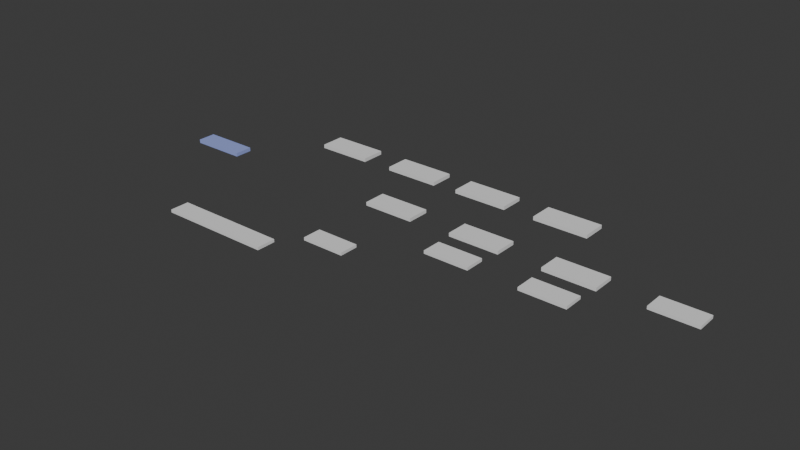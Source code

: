 # Source: sxema.blend  (saved by Blender 4.2.66; exported with 4.5.12 LTS)
import bpy
from mathutils import Matrix  # noqa: F401  (used for matrix-valued properties, if any)

bpy.ops.wm.read_factory_settings(use_empty=True)
scene = bpy.context.scene
scene.name = 'Scene'

# ---- collections
col_collection = bpy.data.collections.new('Collection'); scene.collection.children.link(col_collection)

# ---- materials (node trees are filled in below, after node groups)
mat_material = bpy.data.materials.new('Material')
mat_material.alpha_threshold = 0.0
mat_material.roughness = 0.5
mat_material.line_color = (0.0, 0.0, 0.0, 1.0)
mat_black_002 = bpy.data.materials.new('Black.002')

# ---- material node trees
mat_material.use_nodes = True; mat_material.node_tree.nodes.clear()
_N = mat_material.node_tree.nodes; _L = mat_material.node_tree.links
n0 = _N.new('ShaderNodeOutputMaterial'); n0.name = 'Material Output'; n0.location = (300, 300)
n1 = _N.new('ShaderNodeBsdfPrincipled'); n1.name = 'Principled BSDF'; n1.location = (10, 300)
n1.inputs[0].default_value = (0.3267, 0.3943, 0.8, 1.0)
n1.inputs[3].default_value = 1.45
_L.new(n1.outputs[0], n0.inputs[0])
n0.is_active_output = True

# ---- world
world_world = bpy.data.worlds.new('World'); scene.world = world_world
world_world.use_nodes = True; world_world.node_tree.nodes.clear()
_N = world_world.node_tree.nodes; _L = world_world.node_tree.links
n0 = _N.new('ShaderNodeOutputWorld'); n0.name = 'World Output'; n0.location = (300, 300)
n1 = _N.new('ShaderNodeBackground'); n1.name = 'Background'; n1.location = (10, 300)
n1.inputs[0].default_value = (0.05088, 0.05088, 0.05088, 1.0)
_L.new(n1.outputs[0], n0.inputs[0])
n0.is_active_output = True
world_world.color = (0.05088, 0.05088, 0.05088)
world_world.sun_shadow_jitter_overblur = 0.0

# ---- meshes
me_cube_001 = bpy.data.meshes.new('Cube.001')
me_cube_001.from_pydata([(-1.0, -1.0, -1.0), (-1.0, -1.0, 1.0), (-1.0, 1.0, -1.0), (-1.0, 1.0, 1.0), (1.0, -1.0, -1.0), (1.0, -1.0, 1.0), (1.0, 1.0, -1.0), (1.0, 1.0, 1.0)], [], [(0, 1, 3, 2), (2, 3, 7, 6), (6, 7, 5, 4), (4, 5, 1, 0), (2, 6, 4, 0), (7, 3, 1, 5)])
_uv = me_cube_001.uv_layers.new(name='UVMap')
_uv.uv.foreach_set('vector', [0.375, 0.0, 0.625, 0.0, 0.625, 0.25, 0.375, 0.25, 0.375, 0.25, 0.625, 0.25, 0.625, 0.5, 0.375, 0.5, 0.375, 0.5, 0.625, 0.5, 0.625, 0.75, 0.375, 0.75, 0.375, 0.75, 0.625, 0.75, 0.625, 1.0, 0.375, 1.0, 0.125, 0.5, 0.375, 0.5, 0.375, 0.75, 0.125, 0.75, 0.625, 0.5, 0.875, 0.5, 0.875, 0.75, 0.625, 0.75])
me_cube_001.materials.append(mat_material)
me_cube_001.update()
me_cube_002 = bpy.data.meshes.new('Cube.002')
me_cube_002.from_pydata([(-1.0, -1.0, -1.0), (-1.0, -1.0, 1.0), (-1.0, 1.0, -1.0), (-1.0, 1.0, 1.0), (1.0, -1.0, -1.0), (1.0, -1.0, 1.0), (1.0, 1.0, -1.0), (1.0, 1.0, 1.0)], [], [(0, 1, 3, 2), (2, 3, 7, 6), (6, 7, 5, 4), (4, 5, 1, 0), (2, 6, 4, 0), (7, 3, 1, 5)])
_uv = me_cube_002.uv_layers.new(name='UVMap')
_uv.uv.foreach_set('vector', [0.375, 0.0, 0.625, 0.0, 0.625, 0.25, 0.375, 0.25, 0.375, 0.25, 0.625, 0.25, 0.625, 0.5, 0.375, 0.5, 0.375, 0.5, 0.625, 0.5, 0.625, 0.75, 0.375, 0.75, 0.375, 0.75, 0.625, 0.75, 0.625, 1.0, 0.375, 1.0, 0.125, 0.5, 0.375, 0.5, 0.375, 0.75, 0.125, 0.75, 0.625, 0.5, 0.875, 0.5, 0.875, 0.75, 0.625, 0.75])
me_cube_002.update()
me_cube_003 = bpy.data.meshes.new('Cube.003')
me_cube_003.from_pydata([(-1.0, -1.0, -1.0), (-1.0, -1.0, 1.0), (-1.0, 1.0, -1.0), (-1.0, 1.0, 1.0), (1.0, -1.0, -1.0), (1.0, -1.0, 1.0), (1.0, 1.0, -1.0), (1.0, 1.0, 1.0)], [], [(0, 1, 3, 2), (2, 3, 7, 6), (6, 7, 5, 4), (4, 5, 1, 0), (2, 6, 4, 0), (7, 3, 1, 5)])
_uv = me_cube_003.uv_layers.new(name='UVMap')
_uv.uv.foreach_set('vector', [0.375, 0.0, 0.625, 0.0, 0.625, 0.25, 0.375, 0.25, 0.375, 0.25, 0.625, 0.25, 0.625, 0.5, 0.375, 0.5, 0.375, 0.5, 0.625, 0.5, 0.625, 0.75, 0.375, 0.75, 0.375, 0.75, 0.625, 0.75, 0.625, 1.0, 0.375, 1.0, 0.125, 0.5, 0.375, 0.5, 0.375, 0.75, 0.125, 0.75, 0.625, 0.5, 0.875, 0.5, 0.875, 0.75, 0.625, 0.75])
me_cube_003.update()
me_cube_004 = bpy.data.meshes.new('Cube.004')
me_cube_004.from_pydata([(-1.0, -1.0, -1.0), (-1.0, -1.0, 1.0), (-1.0, 1.0, -1.0), (-1.0, 1.0, 1.0), (1.0, -1.0, -1.0), (1.0, -1.0, 1.0), (1.0, 1.0, -1.0), (1.0, 1.0, 1.0)], [], [(0, 1, 3, 2), (2, 3, 7, 6), (6, 7, 5, 4), (4, 5, 1, 0), (2, 6, 4, 0), (7, 3, 1, 5)])
_uv = me_cube_004.uv_layers.new(name='UVMap')
_uv.uv.foreach_set('vector', [0.375, 0.0, 0.625, 0.0, 0.625, 0.25, 0.375, 0.25, 0.375, 0.25, 0.625, 0.25, 0.625, 0.5, 0.375, 0.5, 0.375, 0.5, 0.625, 0.5, 0.625, 0.75, 0.375, 0.75, 0.375, 0.75, 0.625, 0.75, 0.625, 1.0, 0.375, 1.0, 0.125, 0.5, 0.375, 0.5, 0.375, 0.75, 0.125, 0.75, 0.625, 0.5, 0.875, 0.5, 0.875, 0.75, 0.625, 0.75])
me_cube_004.update()
me_cube_005 = bpy.data.meshes.new('Cube.005')
me_cube_005.from_pydata([(-1.0, -1.0, -1.0), (-1.0, -1.0, 1.0), (-1.0, 1.0, -1.0), (-1.0, 1.0, 1.0), (1.0, -1.0, -1.0), (1.0, -1.0, 1.0), (1.0, 1.0, -1.0), (1.0, 1.0, 1.0)], [], [(0, 1, 3, 2), (2, 3, 7, 6), (6, 7, 5, 4), (4, 5, 1, 0), (2, 6, 4, 0), (7, 3, 1, 5)])
_uv = me_cube_005.uv_layers.new(name='UVMap')
_uv.uv.foreach_set('vector', [0.375, 0.0, 0.625, 0.0, 0.625, 0.25, 0.375, 0.25, 0.375, 0.25, 0.625, 0.25, 0.625, 0.5, 0.375, 0.5, 0.375, 0.5, 0.625, 0.5, 0.625, 0.75, 0.375, 0.75, 0.375, 0.75, 0.625, 0.75, 0.625, 1.0, 0.375, 1.0, 0.125, 0.5, 0.375, 0.5, 0.375, 0.75, 0.125, 0.75, 0.625, 0.5, 0.875, 0.5, 0.875, 0.75, 0.625, 0.75])
me_cube_005.update()
me_cube_006 = bpy.data.meshes.new('Cube.006')
me_cube_006.from_pydata([(-1.0, -1.0, -1.0), (-1.0, -1.0, 1.0), (-1.0, 1.0, -1.0), (-1.0, 1.0, 1.0), (1.0, -1.0, -1.0), (1.0, -1.0, 1.0), (1.0, 1.0, -1.0), (1.0, 1.0, 1.0)], [], [(0, 1, 3, 2), (2, 3, 7, 6), (6, 7, 5, 4), (4, 5, 1, 0), (2, 6, 4, 0), (7, 3, 1, 5)])
_uv = me_cube_006.uv_layers.new(name='UVMap')
_uv.uv.foreach_set('vector', [0.375, 0.0, 0.625, 0.0, 0.625, 0.25, 0.375, 0.25, 0.375, 0.25, 0.625, 0.25, 0.625, 0.5, 0.375, 0.5, 0.375, 0.5, 0.625, 0.5, 0.625, 0.75, 0.375, 0.75, 0.375, 0.75, 0.625, 0.75, 0.625, 1.0, 0.375, 1.0, 0.125, 0.5, 0.375, 0.5, 0.375, 0.75, 0.125, 0.75, 0.625, 0.5, 0.875, 0.5, 0.875, 0.75, 0.625, 0.75])
me_cube_006.update()
me_cube_007 = bpy.data.meshes.new('Cube.007')
me_cube_007.from_pydata([(-1.0, -1.0, -1.0), (-1.0, -1.0, 1.0), (-1.0, 1.0, -1.0), (-1.0, 1.0, 1.0), (1.0, -1.0, -1.0), (1.0, -1.0, 1.0), (1.0, 1.0, -1.0), (1.0, 1.0, 1.0)], [], [(0, 1, 3, 2), (2, 3, 7, 6), (6, 7, 5, 4), (4, 5, 1, 0), (2, 6, 4, 0), (7, 3, 1, 5)])
_uv = me_cube_007.uv_layers.new(name='UVMap')
_uv.uv.foreach_set('vector', [0.375, 0.0, 0.625, 0.0, 0.625, 0.25, 0.375, 0.25, 0.375, 0.25, 0.625, 0.25, 0.625, 0.5, 0.375, 0.5, 0.375, 0.5, 0.625, 0.5, 0.625, 0.75, 0.375, 0.75, 0.375, 0.75, 0.625, 0.75, 0.625, 1.0, 0.375, 1.0, 0.125, 0.5, 0.375, 0.5, 0.375, 0.75, 0.125, 0.75, 0.625, 0.5, 0.875, 0.5, 0.875, 0.75, 0.625, 0.75])
me_cube_007.update()
me_cube_008 = bpy.data.meshes.new('Cube.008')
me_cube_008.from_pydata([(-1.0, -1.0, -1.0), (-1.0, -1.0, 1.0), (-1.0, 1.0, -1.0), (-1.0, 1.0, 1.0), (1.0, -1.0, -1.0), (1.0, -1.0, 1.0), (1.0, 1.0, -1.0), (1.0, 1.0, 1.0)], [], [(0, 1, 3, 2), (2, 3, 7, 6), (6, 7, 5, 4), (4, 5, 1, 0), (2, 6, 4, 0), (7, 3, 1, 5)])
_uv = me_cube_008.uv_layers.new(name='UVMap')
_uv.uv.foreach_set('vector', [0.375, 0.0, 0.625, 0.0, 0.625, 0.25, 0.375, 0.25, 0.375, 0.25, 0.625, 0.25, 0.625, 0.5, 0.375, 0.5, 0.375, 0.5, 0.625, 0.5, 0.625, 0.75, 0.375, 0.75, 0.375, 0.75, 0.625, 0.75, 0.625, 1.0, 0.375, 1.0, 0.125, 0.5, 0.375, 0.5, 0.375, 0.75, 0.125, 0.75, 0.625, 0.5, 0.875, 0.5, 0.875, 0.75, 0.625, 0.75])
me_cube_008.update()
me_cube_009 = bpy.data.meshes.new('Cube.009')
me_cube_009.from_pydata([(-1.0, -1.0, -1.0), (-1.0, -1.0, 1.0), (-1.0, 1.0, -1.0), (-1.0, 1.0, 1.0), (1.0, -1.0, -1.0), (1.0, -1.0, 1.0), (1.0, 1.0, -1.0), (1.0, 1.0, 1.0)], [], [(0, 1, 3, 2), (2, 3, 7, 6), (6, 7, 5, 4), (4, 5, 1, 0), (2, 6, 4, 0), (7, 3, 1, 5)])
_uv = me_cube_009.uv_layers.new(name='UVMap')
_uv.uv.foreach_set('vector', [0.375, 0.0, 0.625, 0.0, 0.625, 0.25, 0.375, 0.25, 0.375, 0.25, 0.625, 0.25, 0.625, 0.5, 0.375, 0.5, 0.375, 0.5, 0.625, 0.5, 0.625, 0.75, 0.375, 0.75, 0.375, 0.75, 0.625, 0.75, 0.625, 1.0, 0.375, 1.0, 0.125, 0.5, 0.375, 0.5, 0.375, 0.75, 0.125, 0.75, 0.625, 0.5, 0.875, 0.5, 0.875, 0.75, 0.625, 0.75])
me_cube_009.update()
me_cube_010 = bpy.data.meshes.new('Cube.010')
me_cube_010.from_pydata([(-1.0, -1.0, -1.0), (-1.0, -1.0, 1.0), (-1.0, 1.0, -1.0), (-1.0, 1.0, 1.0), (1.0, -1.0, -1.0), (1.0, -1.0, 1.0), (1.0, 1.0, -1.0), (1.0, 1.0, 1.0)], [], [(0, 1, 3, 2), (2, 3, 7, 6), (6, 7, 5, 4), (4, 5, 1, 0), (2, 6, 4, 0), (7, 3, 1, 5)])
_uv = me_cube_010.uv_layers.new(name='UVMap')
_uv.uv.foreach_set('vector', [0.375, 0.0, 0.625, 0.0, 0.625, 0.25, 0.375, 0.25, 0.375, 0.25, 0.625, 0.25, 0.625, 0.5, 0.375, 0.5, 0.375, 0.5, 0.625, 0.5, 0.625, 0.75, 0.375, 0.75, 0.375, 0.75, 0.625, 0.75, 0.625, 1.0, 0.375, 1.0, 0.125, 0.5, 0.375, 0.5, 0.375, 0.75, 0.125, 0.75, 0.625, 0.5, 0.875, 0.5, 0.875, 0.75, 0.625, 0.75])
me_cube_010.update()
me_cube_011 = bpy.data.meshes.new('Cube.011')
me_cube_011.from_pydata([(-1.0, -1.0, -1.0), (-1.0, -1.0, 1.0), (-1.0, 1.0, -1.0), (-1.0, 1.0, 1.0), (1.0, -1.0, -1.0), (1.0, -1.0, 1.0), (1.0, 1.0, -1.0), (1.0, 1.0, 1.0)], [], [(0, 1, 3, 2), (2, 3, 7, 6), (6, 7, 5, 4), (4, 5, 1, 0), (2, 6, 4, 0), (7, 3, 1, 5)])
_uv = me_cube_011.uv_layers.new(name='UVMap')
_uv.uv.foreach_set('vector', [0.375, 0.0, 0.625, 0.0, 0.625, 0.25, 0.375, 0.25, 0.375, 0.25, 0.625, 0.25, 0.625, 0.5, 0.375, 0.5, 0.375, 0.5, 0.625, 0.5, 0.625, 0.75, 0.375, 0.75, 0.375, 0.75, 0.625, 0.75, 0.625, 1.0, 0.375, 1.0, 0.125, 0.5, 0.375, 0.5, 0.375, 0.75, 0.125, 0.75, 0.625, 0.5, 0.875, 0.5, 0.875, 0.75, 0.625, 0.75])
me_cube_011.update()
me_cube_012 = bpy.data.meshes.new('Cube.012')
me_cube_012.from_pydata([(-1.0, -1.0, -1.0), (-1.0, -1.0, 1.0), (-1.0, 1.0, -1.0), (-1.0, 1.0, 1.0), (1.0, -1.0, -1.0), (1.0, -1.0, 1.0), (1.0, 1.0, -1.0), (1.0, 1.0, 1.0)], [], [(0, 1, 3, 2), (2, 3, 7, 6), (6, 7, 5, 4), (4, 5, 1, 0), (2, 6, 4, 0), (7, 3, 1, 5)])
_uv = me_cube_012.uv_layers.new(name='UVMap')
_uv.uv.foreach_set('vector', [0.375, 0.0, 0.625, 0.0, 0.625, 0.25, 0.375, 0.25, 0.375, 0.25, 0.625, 0.25, 0.625, 0.5, 0.375, 0.5, 0.375, 0.5, 0.625, 0.5, 0.625, 0.75, 0.375, 0.75, 0.375, 0.75, 0.625, 0.75, 0.625, 1.0, 0.375, 1.0, 0.125, 0.5, 0.375, 0.5, 0.375, 0.75, 0.125, 0.75, 0.625, 0.5, 0.875, 0.5, 0.875, 0.75, 0.625, 0.75])
me_cube_012.update()
me_cube_013 = bpy.data.meshes.new('Cube.013')
me_cube_013.from_pydata([(-1.0, -1.0, -1.0), (-1.0, -1.0, 1.0), (-1.0, 1.0, -1.0), (-1.0, 1.0, 1.0), (1.0, -1.0, -1.0), (1.0, -1.0, 1.0), (1.0, 1.0, -1.0), (1.0, 1.0, 1.0)], [], [(0, 1, 3, 2), (2, 3, 7, 6), (6, 7, 5, 4), (4, 5, 1, 0), (2, 6, 4, 0), (7, 3, 1, 5)])
_uv = me_cube_013.uv_layers.new(name='UVMap')
_uv.uv.foreach_set('vector', [0.375, 0.0, 0.625, 0.0, 0.625, 0.25, 0.375, 0.25, 0.375, 0.25, 0.625, 0.25, 0.625, 0.5, 0.375, 0.5, 0.375, 0.5, 0.625, 0.5, 0.625, 0.75, 0.375, 0.75, 0.375, 0.75, 0.625, 0.75, 0.625, 1.0, 0.375, 1.0, 0.125, 0.5, 0.375, 0.5, 0.375, 0.75, 0.125, 0.75, 0.625, 0.5, 0.875, 0.5, 0.875, 0.75, 0.625, 0.75])
me_cube_013.update()

# ---- objects
ob_cube = bpy.data.objects.new('Cube', me_cube_001)
ob_cube_001 = bpy.data.objects.new('Cube.001', me_cube_002)
ob_cube_002 = bpy.data.objects.new('Cube.002', me_cube_003)
ob_cube_003 = bpy.data.objects.new('Cube.003', me_cube_004)
ob_cube_004 = bpy.data.objects.new('Cube.004', me_cube_005)
ob_cube_005 = bpy.data.objects.new('Cube.005', me_cube_006)
ob_cube_006 = bpy.data.objects.new('Cube.006', me_cube_007)
ob_cube_007 = bpy.data.objects.new('Cube.007', me_cube_008)
ob_cube_008 = bpy.data.objects.new('Cube.008', me_cube_009)
ob_cube_009 = bpy.data.objects.new('Cube.009', me_cube_010)
ob_cube_010 = bpy.data.objects.new('Cube.010', me_cube_011)
ob_cube_011 = bpy.data.objects.new('Cube.011', me_cube_012)
ob_cube_012 = bpy.data.objects.new('Cube.012', me_cube_013)
ob_gpencil = bpy.data.objects.new('GPencil', None)

# ---- transforms, parenting, visibility, modifiers, constraints
ob_cube.location = (0.0, 0.0, 0.0)
ob_cube.scale = (3.004, 1.0, 0.2)
ob_cube_001.location = (11.69, 8.181, 0.0)
ob_cube_001.scale = (3.004, 1.333, 0.2)
ob_cube_002.location = (21.12, 8.181, 0.0)
ob_cube_002.scale = (3.004, 1.333, 0.2)
ob_cube_003.location = (39.36, 8.181, 0.0)
ob_cube_003.scale = (3.004, 1.333, 0.2)
ob_cube_004.location = (29.93, 8.181, 0.0)
ob_cube_004.scale = (3.004, 1.333, 0.2)
ob_cube_005.location = (24.66, 0.175, 0.0)
ob_cube_005.scale = (2.805, 1.245, 0.1867)
ob_cube_006.location = (34.98, 0.175, 0.0)
ob_cube_006.scale = (2.805, 1.245, 0.1867)
ob_cube_007.location = (45.29, 0.175, 0.0)
ob_cube_007.scale = (2.805, 1.245, 0.1867)
ob_cube_008.location = (45.29, -4.153, 0.0)
ob_cube_008.scale = (2.474, 1.098, 0.1647)
ob_cube_009.location = (34.98, -4.153, 0.0)
ob_cube_009.scale = (2.474, 1.098, 0.1647)
ob_cube_010.location = (24.66, -9.346, 0.0)
ob_cube_010.scale = (2.342, 1.04, 0.1559)
ob_cube_011.location = (14.35, -13.46, 0.0)
ob_cube_011.scale = (-6.09, 1.04, 0.1559)
ob_cube_012.location = (55.32, 0.175, 0.0)
ob_cube_012.scale = (2.453, 1.089, 0.1633)
ob_gpencil.location = (0.0, 0.0, 0.0)
ob_gpencil.empty_image_offset = (0.0, 0.0)
ob_gpencil.color = (0.0, 0.0, 0.0, 1.0)
ob_gpencil.use_grease_pencil_lights = True
_m = ob_gpencil.modifiers.new('Dot Dash', 'GREASE_PENCIL_DASH')
_m.show_render = True

# ---- collection membership
col_collection.objects.link(ob_cube)
col_collection.objects.link(ob_cube_001)
col_collection.objects.link(ob_cube_002)
col_collection.objects.link(ob_cube_003)
col_collection.objects.link(ob_cube_004)
col_collection.objects.link(ob_cube_005)
col_collection.objects.link(ob_cube_006)
col_collection.objects.link(ob_cube_007)
col_collection.objects.link(ob_cube_008)
col_collection.objects.link(ob_cube_009)
col_collection.objects.link(ob_cube_010)
col_collection.objects.link(ob_cube_011)
col_collection.objects.link(ob_cube_012)
col_collection.objects.link(ob_gpencil)

# ---- scene / render settings (as saved in the file)
scene.frame_start = 1; scene.frame_end = 250; scene.frame_set(1)
scene.render.engine = 'BLENDER_EEVEE_NEXT'
bpy.context.view_layer.update()

# ---- added for rendering (the .blend has no active camera and no usable light): camera, sun
cam_auto = bpy.data.cameras.new('AutoCamera')
cam_auto.lens = 50.0
cam_auto.sensor_width = 36.0
cam_auto.clip_end = 1061.05
ob_auto_camera = bpy.data.objects.new('AutoCamera', cam_auto)
scene.collection.objects.link(ob_auto_camera)
ob_auto_camera.location = (87.8414, -75.0417, 48.3671)
ob_auto_camera.rotation_euler = (1.09748, -7.21219e-08, 0.694738)
scene.camera = ob_auto_camera
light_auto_sun = bpy.data.lights.new('AutoSun', 'SUN')
light_auto_sun.energy = 3.0
light_auto_sun.angle = 0.0523599
ob_auto_sun = bpy.data.objects.new('AutoSun', light_auto_sun)
scene.collection.objects.link(ob_auto_sun)
ob_auto_sun.rotation_euler = (0.872665, 0.174533, 0.523599)
bpy.context.view_layer.update()
